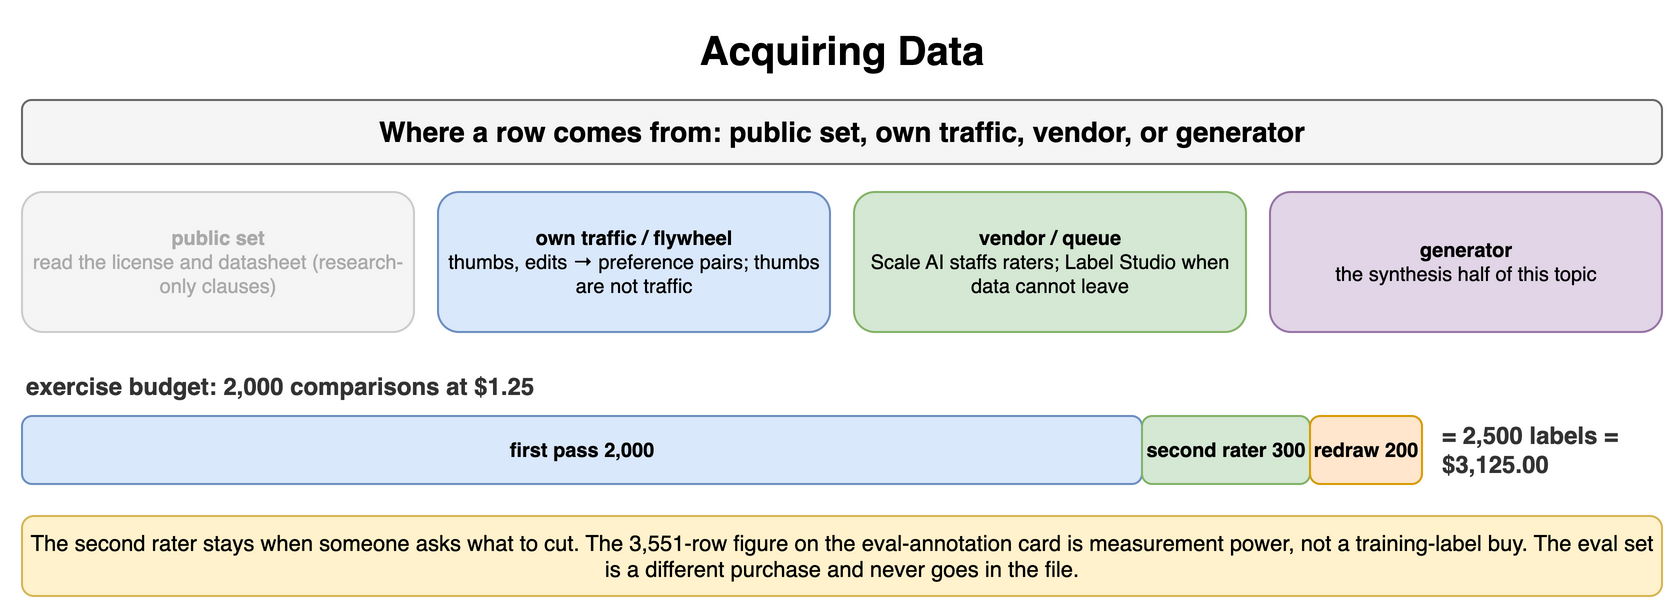

The diagram above was exported from draw.io. Its source (the exported page's mxGraphModel, read from the mxfile embedded in the PNG):
<mxGraphModel dx="900" dy="312" grid="1" gridSize="10" guides="1" tooltips="1" connect="1" arrows="1" fold="1" page="1" pageScale="1" pageWidth="900" pageHeight="312" math="0" shadow="0">
  <root>
    <mxCell id="0" />
    <mxCell id="1" parent="0" />
    <mxCell id="f1" value="Acquiring Data" style="text;html=1;align=center;verticalAlign=middle;whiteSpace=wrap;fontSize=20;fontStyle=1;" vertex="1" parent="1">
      <mxGeometry x="40" y="10" width="820" height="30" as="geometry" />
    </mxCell>
    <mxCell id="f2" value="Where a row comes from: public set, own traffic, vendor, or generator" style="rounded=1;whiteSpace=wrap;html=1;fillColor=#f5f5f5;strokeColor=#666666;fontStyle=1;fontSize=14;" vertex="1" parent="1">
      <mxGeometry x="40" y="50" width="820" height="32" as="geometry" />
    </mxCell>
    <mxCell id="f3" value="public set&lt;br&gt;&lt;span style='font-weight:normal'&gt;read the license and datasheet (research-only clauses)&lt;/span&gt;" style="rounded=1;whiteSpace=wrap;html=1;fillColor=#f5f5f5;strokeColor=#cccccc;fontSize=10;align=center;fontStyle=1;fontColor=#aaaaaa;" vertex="1" parent="1">
      <mxGeometry x="40" y="96" width="196" height="70" as="geometry" />
    </mxCell>
    <mxCell id="f4" value="own traffic / flywheel&lt;br&gt;&lt;span style='font-weight:normal'&gt;thumbs, edits → preference pairs; thumbs are not traffic&lt;/span&gt;" style="rounded=1;whiteSpace=wrap;html=1;fillColor=#dae8fc;strokeColor=#6c8ebf;fontSize=10;align=center;fontStyle=1;" vertex="1" parent="1">
      <mxGeometry x="248" y="96" width="196" height="70" as="geometry" />
    </mxCell>
    <mxCell id="f5" value="vendor / queue&lt;br&gt;&lt;span style='font-weight:normal'&gt;Scale AI staffs raters; Label Studio when data cannot leave&lt;/span&gt;" style="rounded=1;whiteSpace=wrap;html=1;fillColor=#d5e8d4;strokeColor=#82b366;fontSize=10;align=center;fontStyle=1;" vertex="1" parent="1">
      <mxGeometry x="456" y="96" width="196" height="70" as="geometry" />
    </mxCell>
    <mxCell id="f6" value="generator&lt;br&gt;&lt;span style='font-weight:normal'&gt;the synthesis half of this topic&lt;/span&gt;" style="rounded=1;whiteSpace=wrap;html=1;fillColor=#e1d5e7;strokeColor=#9673a6;fontSize=10;align=center;fontStyle=1;" vertex="1" parent="1">
      <mxGeometry x="664" y="96" width="196" height="70" as="geometry" />
    </mxCell>
    <mxCell id="f7" value="exercise budget: 2,000 comparisons at $1.25" style="text;html=1;whiteSpace=wrap;fontSize=11;align=left;verticalAlign=middle;fontSize=12;fontColor=#333333;fontStyle=1;" vertex="1" parent="1">
      <mxGeometry x="40" y="184" width="600" height="18" as="geometry" />
    </mxCell>
    <mxCell id="f8" value="first pass 2,000" style="rounded=1;whiteSpace=wrap;html=1;fillColor=#dae8fc;strokeColor=#6c8ebf;fontSize=10;align=center;fontStyle=1;" vertex="1" parent="1">
      <mxGeometry x="40" y="208" width="560.0" height="34" as="geometry" />
    </mxCell>
    <mxCell id="f9" value="second rater 300" style="rounded=1;whiteSpace=wrap;html=1;fillColor=#d5e8d4;strokeColor=#82b366;fontSize=10;align=center;fontStyle=1;" vertex="1" parent="1">
      <mxGeometry x="600.0" y="208" width="84.00000000000001" height="34" as="geometry" />
    </mxCell>
    <mxCell id="f10" value="redraw 200" style="rounded=1;whiteSpace=wrap;html=1;fillColor=#ffe6cc;strokeColor=#d79b00;fontSize=10;align=center;fontStyle=1;" vertex="1" parent="1">
      <mxGeometry x="684.0" y="208" width="56.00000000000001" height="34" as="geometry" />
    </mxCell>
    <mxCell id="f11" value="= 2,500 labels = $3,125.00" style="text;html=1;whiteSpace=wrap;fontSize=11;align=left;verticalAlign=middle;fontSize=12;fontColor=#333333;fontStyle=1;" vertex="1" parent="1">
      <mxGeometry x="748.0" y="208" width="112.0" height="34" as="geometry" />
    </mxCell>
    <mxCell id="f12" value="The second rater stays when someone asks what to cut. The 3,551-row figure on the eval-annotation card is measurement power, not a training-label buy. The eval set is a different purchase and never goes in the file." style="rounded=1;whiteSpace=wrap;html=1;fillColor=#fff2cc;strokeColor=#d6b656;fontSize=11;align=center;" vertex="1" parent="1">
      <mxGeometry x="40" y="258" width="820" height="40" as="geometry" />
    </mxCell>
  </root>
</mxGraphModel>